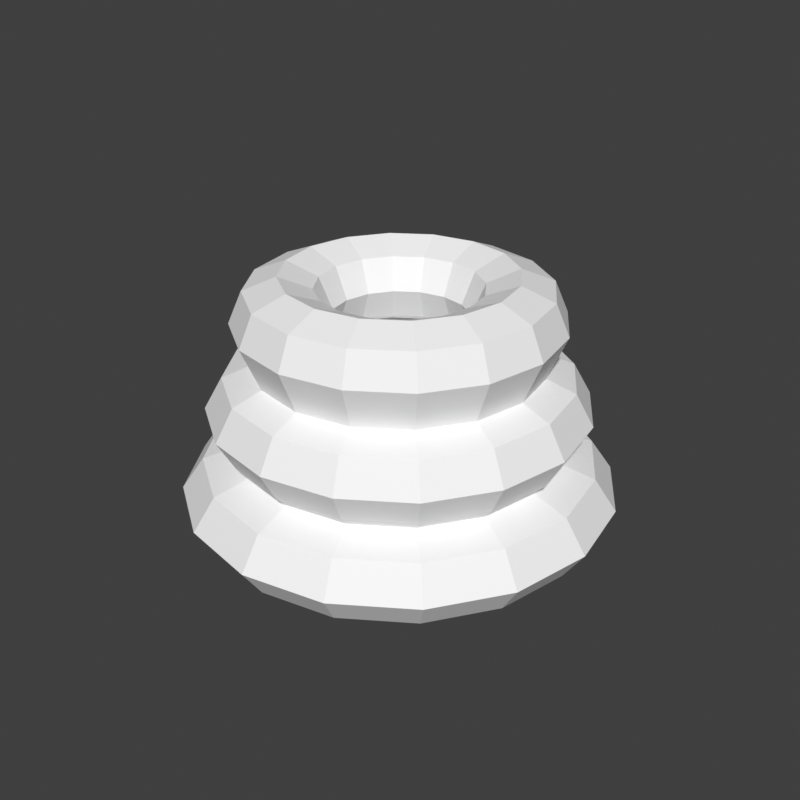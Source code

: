 # Source: BE_FxRingStack.blend  (saved by Blender 5.2.45; exported with 4.5.12 LTS)
import bpy
from mathutils import Matrix  # noqa: F401  (used for matrix-valued properties, if any)

bpy.ops.wm.read_factory_settings(use_empty=True)
scene = bpy.context.scene
scene.name = 'FxRingStack'

# ---- materials (node trees are filled in below, after node groups)
mat_fxringstack_white = bpy.data.materials.new('FxRingStack_White')
mat_fxringstack_white.diffuse_color = (0.92, 0.92, 0.92, 1.0)

# ---- material node trees
mat_fxringstack_white.use_nodes = True; mat_fxringstack_white.node_tree.nodes.clear()
_N = mat_fxringstack_white.node_tree.nodes; _L = mat_fxringstack_white.node_tree.links
n0 = _N.new('ShaderNodeBsdfPrincipled'); n0.name = 'Principled BSDF'; n0.location = (-200, 100)
n0.inputs[0].default_value = (0.92, 0.92, 0.92, 1.0)
n0.inputs[2].default_value = 0.8
n0.inputs[10].default_value = 0.005
n1 = _N.new('ShaderNodeOutputMaterial'); n1.name = 'Material Output'; n1.location = (200, 100)
_L.new(n0.outputs[0], n1.inputs[0])
n1.is_active_output = True

# ---- world
world_fxringstack_reviewworld = bpy.data.worlds.new('FxRingStack_ReviewWorld'); scene.world = world_fxringstack_reviewworld
world_fxringstack_reviewworld.use_nodes = True; world_fxringstack_reviewworld.node_tree.nodes.clear()
_N = world_fxringstack_reviewworld.node_tree.nodes; _L = world_fxringstack_reviewworld.node_tree.links
n0 = _N.new('ShaderNodeBackground'); n0.name = 'Background'; n0.location = (-200, 100)
n0.inputs[0].default_value = (0.05, 0.05, 0.05, 1.0)
n1 = _N.new('ShaderNodeOutputWorld'); n1.name = 'World Output'; n1.location = (200, 100)
_L.new(n0.outputs[0], n1.inputs[0])
n1.is_active_output = True
world_fxringstack_reviewworld.color = (0.055, 0.065, 0.085)

# ---- meshes
me_be_fxringstack_mesh = bpy.data.meshes.new('BE_FxRingStack_Mesh')
me_be_fxringstack_mesh.from_pydata([(1.507, 0.0, -1.4), (1.392, 0.5766, -1.4), (1.066, 1.066, -1.4), (0.5766, 1.392, -1.4), (9.227e-17, 1.507, -1.4), (-0.5766, 1.392, -1.4), (-1.066, 1.066, -1.4), (-1.392, 0.5766, -1.4), (-1.507, 1.845e-16, -1.4), (-1.392, -0.5766, -1.4), (-1.066, -1.066, -1.4), (-0.5766, -1.392, -1.4), (-2.768e-16, -1.507, -1.4), (0.5766, -1.392, -1.4), (1.066, -1.066, -1.4), (1.392, -0.5766, -1.4), (2.067, 0.0, -1.261), (1.91, 0.7912, -1.261), (1.462, 1.462, -1.261), (0.7912, 1.91, -1.261), (1.266e-16, 2.067, -1.261), (-0.7912, 1.91, -1.261), (-1.462, 1.462, -1.261), (-1.91, 0.7912, -1.261), (-2.067, 2.532e-16, -1.261), (-1.91, -0.7912, -1.261), (-1.462, -1.462, -1.261), (-0.7912, -1.91, -1.261), (-3.798e-16, -2.067, -1.261), (0.7912, -1.91, -1.261), (1.462, -1.462, -1.261), (1.91, -0.7912, -1.261), (2.3, 0.0, -0.925), (2.125, 0.8802, -0.925), (1.626, 1.626, -0.925), (0.8802, 2.125, -0.925), (1.408e-16, 2.3, -0.925), (-0.8802, 2.125, -0.925), (-1.626, 1.626, -0.925), (-2.125, 0.8802, -0.925), (-2.3, 2.817e-16, -0.925), (-2.125, -0.8802, -0.925), (-1.626, -1.626, -0.925), (-0.8802, -2.125, -0.925), (-4.225e-16, -2.3, -0.925), (0.8802, -2.125, -0.925), (1.626, -1.626, -0.925), (2.125, -0.8802, -0.925), (2.067, 0.0, -0.589), (1.91, 0.7912, -0.589), (1.462, 1.462, -0.589), (0.7912, 1.91, -0.589), (1.266e-16, 2.067, -0.589), (-0.7912, 1.91, -0.589), (-1.462, 1.462, -0.589), (-1.91, 0.7912, -0.589), (-2.067, 2.532e-16, -0.589), (-1.91, -0.7912, -0.589), (-1.462, -1.462, -0.589), (-0.7912, -1.91, -0.589), (-3.798e-16, -2.067, -0.589), (0.7912, -1.91, -0.589), (1.462, -1.462, -0.589), (1.91, -0.7912, -0.589), (1.688, 0.0, -0.4625), (1.559, 0.6458, -0.4625), (1.193, 1.193, -0.4625), (0.6458, 1.559, -0.4625), (1.033e-16, 1.688, -0.4625), (-0.6458, 1.559, -0.4625), (-1.193, 1.193, -0.4625), (-1.559, 0.6458, -0.4625), (-1.688, 2.067e-16, -0.4625), (-1.559, -0.6458, -0.4625), (-1.193, -1.193, -0.4625), (-0.6458, -1.559, -0.4625), (-3.1e-16, -1.688, -0.4625), (0.6458, -1.559, -0.4625), (1.193, -1.193, -0.4625), (1.559, -0.6458, -0.4625), (1.811, 0.0, -0.336), (1.674, 0.6932, -0.336), (1.281, 1.281, -0.336), (0.6932, 1.674, -0.336), (1.109e-16, 1.811, -0.336), (-0.6932, 1.674, -0.336), (-1.281, 1.281, -0.336), (-1.674, 0.6932, -0.336), (-1.811, 2.218e-16, -0.336), (-1.674, -0.6932, -0.336), (-1.281, -1.281, -0.336), (-0.6932, -1.674, -0.336), (-3.328e-16, -1.811, -0.336), (0.6932, -1.674, -0.336), (1.281, -1.281, -0.336), (1.674, -0.6932, -0.336), (2.0, 0.0, 0.0), (1.848, 0.7654, 0.0), (1.414, 1.414, 0.0), (0.7654, 1.848, 0.0), (1.225e-16, 2.0, 0.0), (-0.7654, 1.848, 0.0), (-1.414, 1.414, 0.0), (-1.848, 0.7654, 0.0), (-2.0, 2.449e-16, 0.0), (-1.848, -0.7654, 0.0), (-1.414, -1.414, 0.0), (-0.7654, -1.848, 0.0), (-3.674e-16, -2.0, 0.0), (0.7654, -1.848, 0.0), (1.414, -1.414, 0.0), (1.848, -0.7654, 0.0), (1.811, 0.0, 0.336), (1.674, 0.6932, 0.336), (1.281, 1.281, 0.336), (0.6932, 1.674, 0.336), (1.109e-16, 1.811, 0.336), (-0.6932, 1.674, 0.336), (-1.281, 1.281, 0.336), (-1.674, 0.6932, 0.336), (-1.811, 2.218e-16, 0.336), (-1.674, -0.6932, 0.336), (-1.281, -1.281, 0.336), (-0.6932, -1.674, 0.336), (-3.328e-16, -1.811, 0.336), (0.6932, -1.674, 0.336), (1.281, -1.281, 0.336), (1.674, -0.6932, 0.336), (1.503, 0.0, 0.4625), (1.389, 0.5753, 0.4625), (1.063, 1.063, 0.4625), (0.5753, 1.389, 0.4625), (9.206e-17, 1.503, 0.4625), (-0.5753, 1.389, 0.4625), (-1.063, 1.063, 0.4625), (-1.389, 0.5753, 0.4625), (-1.503, 1.841e-16, 0.4625), (-1.389, -0.5753, 0.4625), (-1.063, -1.063, 0.4625), (-0.5753, -1.389, 0.4625), (-2.762e-16, -1.503, 0.4625), (0.5753, -1.389, 0.4625), (1.063, -1.063, 0.4625), (1.389, -0.5753, 0.4625), (1.555, 0.0, 0.589), (1.437, 0.5952, 0.589), (1.1, 1.1, 0.589), (0.5952, 1.437, 0.589), (9.524e-17, 1.555, 0.589), (-0.5952, 1.437, 0.589), (-1.1, 1.1, 0.589), (-1.437, 0.5952, 0.589), (-1.555, 1.905e-16, 0.589), (-1.437, -0.5952, 0.589), (-1.1, -1.1, 0.589), (-0.5952, -1.437, 0.589), (-2.857e-16, -1.555, 0.589), (0.5952, -1.437, 0.589), (1.1, -1.1, 0.589), (1.437, -0.5952, 0.589), (1.7, 0.0, 0.925), (1.571, 0.6506, 0.925), (1.202, 1.202, 0.925), (0.6506, 1.571, 0.925), (1.041e-16, 1.7, 0.925), (-0.6506, 1.571, 0.925), (-1.202, 1.202, 0.925), (-1.571, 0.6506, 0.925), (-1.7, 2.082e-16, 0.925), (-1.571, -0.6506, 0.925), (-1.202, -1.202, 0.925), (-0.6506, -1.571, 0.925), (-3.123e-16, -1.7, 0.925), (0.6506, -1.571, 0.925), (1.202, -1.202, 0.925), (1.571, -0.6506, 0.925), (1.555, 0.0, 1.261), (1.437, 0.5952, 1.261), (1.1, 1.1, 1.261), (0.5952, 1.437, 1.261), (9.524e-17, 1.555, 1.261), (-0.5952, 1.437, 1.261), (-1.1, 1.1, 1.261), (-1.437, 0.5952, 1.261), (-1.555, 1.905e-16, 1.261), (-1.437, -0.5952, 1.261), (-1.1, -1.1, 1.261), (-0.5952, -1.437, 1.261), (-2.857e-16, -1.555, 1.261), (0.5952, -1.437, 1.261), (1.1, -1.1, 1.261), (1.437, -0.5952, 1.261), (1.207, 0.0, 1.4), (1.115, 0.4618, 1.4), (0.8534, 0.8534, 1.4), (0.4618, 1.115, 1.4), (7.39e-17, 1.207, 1.4), (-0.4618, 1.115, 1.4), (-0.8534, 0.8534, 1.4), (-1.115, 0.4618, 1.4), (-1.207, 1.478e-16, 1.4), (-1.115, -0.4618, 1.4), (-0.8534, -0.8534, 1.4), (-0.4618, -1.115, 1.4), (-2.217e-16, -1.207, 1.4), (0.4618, -1.115, 1.4), (0.8534, -0.8534, 1.4), (1.115, -0.4618, 1.4), (0.8583, 0.0, 1.261), (0.7929, 0.3284, 1.261), (0.6069, 0.6069, 1.261), (0.3284, 0.7929, 1.261), (5.255e-17, 0.8583, 1.261), (-0.3284, 0.7929, 1.261), (-0.6069, 0.6069, 1.261), (-0.7929, 0.3284, 1.261), (-0.8583, 1.051e-16, 1.261), (-0.7929, -0.3284, 1.261), (-0.6069, -0.6069, 1.261), (-0.3284, -0.7929, 1.261), (-1.577e-16, -0.8583, 1.261), (0.3284, -0.7929, 1.261), (0.6069, -0.6069, 1.261), (0.7929, -0.3284, 1.261), (0.7137, 0.0, 0.925), (0.6594, 0.2731, 0.925), (0.5047, 0.5047, 0.925), (0.2731, 0.6594, 0.925), (4.37e-17, 0.7137, 0.925), (-0.2731, 0.6594, 0.925), (-0.5047, 0.5047, 0.925), (-0.6594, 0.2731, 0.925), (-0.7137, 8.74e-17, 0.925), (-0.6594, -0.2731, 0.925), (-0.5047, -0.5047, 0.925), (-0.2731, -0.6594, 0.925), (-1.311e-16, -0.7137, 0.925), (0.2731, -0.6594, 0.925), (0.5047, -0.5047, 0.925), (0.6594, -0.2731, 0.925), (0.8583, 0.0, 0.589), (0.7929, 0.3284, 0.589), (0.6069, 0.6069, 0.589), (0.3284, 0.7929, 0.589), (5.255e-17, 0.8583, 0.589), (-0.3284, 0.7929, 0.589), (-0.6069, 0.6069, 0.589), (-0.7929, 0.3284, 0.589), (-0.8583, 1.051e-16, 0.589), (-0.7929, -0.3284, 0.589), (-0.6069, -0.6069, 0.589), (-0.3284, -0.7929, 0.589), (-1.577e-16, -0.8583, 0.589), (0.3284, -0.7929, 0.589), (0.6069, -0.6069, 0.589), (0.7929, -0.3284, 0.589), (1.094, 0.0, 0.4625), (1.011, 0.4188, 0.4625), (0.7739, 0.7739, 0.4625), (0.4188, 1.011, 0.4625), (6.702e-17, 1.094, 0.4625), (-0.4188, 1.011, 0.4625), (-0.7739, 0.7739, 0.4625), (-1.011, 0.4188, 0.4625), (-1.094, 1.34e-16, 0.4625), (-1.011, -0.4188, 0.4625), (-0.7739, -0.7739, 0.4625), (-0.4188, -1.011, 0.4625), (-2.011e-16, -1.094, 0.4625), (0.4188, -1.011, 0.4625), (0.7739, -0.7739, 0.4625), (1.011, -0.4188, 0.4625), (0.9023, 0.0, 0.336), (0.8336, 0.3453, 0.336), (0.638, 0.638, 0.336), (0.3453, 0.8336, 0.336), (5.525e-17, 0.9023, 0.336), (-0.3453, 0.8336, 0.336), (-0.638, 0.638, 0.336), (-0.8336, 0.3453, 0.336), (-0.9023, 1.105e-16, 0.336), (-0.8336, -0.3453, 0.336), (-0.638, -0.638, 0.336), (-0.3453, -0.8336, 0.336), (-1.657e-16, -0.9023, 0.336), (0.3453, -0.8336, 0.336), (0.638, -0.638, 0.336), (0.8336, -0.3453, 0.336), (0.7137, 0.0, 0.0), (0.6594, 0.2731, 0.0), (0.5047, 0.5047, 0.0), (0.2731, 0.6594, 0.0), (4.37e-17, 0.7137, 0.0), (-0.2731, 0.6594, 0.0), (-0.5047, 0.5047, 0.0), (-0.6594, 0.2731, 0.0), (-0.7137, 8.74e-17, 0.0), (-0.6594, -0.2731, 0.0), (-0.5047, -0.5047, 0.0), (-0.2731, -0.6594, 0.0), (-1.311e-16, -0.7137, 0.0), (0.2731, -0.6594, 0.0), (0.5047, -0.5047, 0.0), (0.6594, -0.2731, 0.0), (0.9023, 0.0, -0.336), (0.8336, 0.3453, -0.336), (0.638, 0.638, -0.336), (0.3453, 0.8336, -0.336), (5.525e-17, 0.9023, -0.336), (-0.3453, 0.8336, -0.336), (-0.638, 0.638, -0.336), (-0.8336, 0.3453, -0.336), (-0.9023, 1.105e-16, -0.336), (-0.8336, -0.3453, -0.336), (-0.638, -0.638, -0.336), (-0.3453, -0.8336, -0.336), (-1.657e-16, -0.9023, -0.336), (0.3453, -0.8336, -0.336), (0.638, -0.638, -0.336), (0.8336, -0.3453, -0.336), (1.21, 0.0, -0.4625), (1.118, 0.4632, -0.4625), (0.8558, 0.8558, -0.4625), (0.4632, 1.118, -0.4625), (7.411e-17, 1.21, -0.4625), (-0.4632, 1.118, -0.4625), (-0.8558, 0.8558, -0.4625), (-1.118, 0.4632, -0.4625), (-1.21, 1.482e-16, -0.4625), (-1.118, -0.4632, -0.4625), (-0.8558, -0.8558, -0.4625), (-0.4632, -1.118, -0.4625), (-2.223e-16, -1.21, -0.4625), (0.4632, -1.118, -0.4625), (0.8558, -0.8558, -0.4625), (1.118, -0.4632, -0.4625), (0.9462, 0.0, -0.589), (0.8742, 0.3621, -0.589), (0.6691, 0.6691, -0.589), (0.3621, 0.8742, -0.589), (5.794e-17, 0.9462, -0.589), (-0.3621, 0.8742, -0.589), (-0.6691, 0.6691, -0.589), (-0.8742, 0.3621, -0.589), (-0.9462, 1.159e-16, -0.589), (-0.8742, -0.3621, -0.589), (-0.6691, -0.6691, -0.589), (-0.3621, -0.8742, -0.589), (-1.738e-16, -0.9462, -0.589), (0.3621, -0.8742, -0.589), (0.6691, -0.6691, -0.589), (0.8742, -0.3621, -0.589), (0.7137, 0.0, -0.925), (0.6594, 0.2731, -0.925), (0.5047, 0.5047, -0.925), (0.2731, 0.6594, -0.925), (4.37e-17, 0.7137, -0.925), (-0.2731, 0.6594, -0.925), (-0.5047, 0.5047, -0.925), (-0.6594, 0.2731, -0.925), (-0.7137, 8.74e-17, -0.925), (-0.6594, -0.2731, -0.925), (-0.5047, -0.5047, -0.925), (-0.2731, -0.6594, -0.925), (-1.311e-16, -0.7137, -0.925), (0.2731, -0.6594, -0.925), (0.5047, -0.5047, -0.925), (0.6594, -0.2731, -0.925), (0.9462, 0.0, -1.261), (0.8742, 0.3621, -1.261), (0.6691, 0.6691, -1.261), (0.3621, 0.8742, -1.261), (5.794e-17, 0.9462, -1.261), (-0.3621, 0.8742, -1.261), (-0.6691, 0.6691, -1.261), (-0.8742, 0.3621, -1.261), (-0.9462, 1.159e-16, -1.261), (-0.8742, -0.3621, -1.261), (-0.6691, -0.6691, -1.261), (-0.3621, -0.8742, -1.261), (-1.738e-16, -0.9462, -1.261), (0.3621, -0.8742, -1.261), (0.6691, -0.6691, -1.261), (0.8742, -0.3621, -1.261)], [], [(0, 1, 17, 16), (1, 2, 18, 17), (2, 3, 19, 18), (3, 4, 20, 19), (4, 5, 21, 20), (5, 6, 22, 21), (6, 7, 23, 22), (7, 8, 24, 23), (8, 9, 25, 24), (9, 10, 26, 25), (10, 11, 27, 26), (11, 12, 28, 27), (12, 13, 29, 28), (13, 14, 30, 29), (14, 15, 31, 30), (15, 0, 16, 31), (16, 17, 33, 32), (17, 18, 34, 33), (18, 19, 35, 34), (19, 20, 36, 35), (20, 21, 37, 36), (21, 22, 38, 37), (22, 23, 39, 38), (23, 24, 40, 39), (24, 25, 41, 40), (25, 26, 42, 41), (26, 27, 43, 42), (27, 28, 44, 43), (28, 29, 45, 44), (29, 30, 46, 45), (30, 31, 47, 46), (31, 16, 32, 47), (32, 33, 49, 48), (33, 34, 50, 49), (34, 35, 51, 50), (35, 36, 52, 51), (36, 37, 53, 52), (37, 38, 54, 53), (38, 39, 55, 54), (39, 40, 56, 55), (40, 41, 57, 56), (41, 42, 58, 57), (42, 43, 59, 58), (43, 44, 60, 59), (44, 45, 61, 60), (45, 46, 62, 61), (46, 47, 63, 62), (47, 32, 48, 63), (48, 49, 65, 64), (49, 50, 66, 65), (50, 51, 67, 66), (51, 52, 68, 67), (52, 53, 69, 68), (53, 54, 70, 69), (54, 55, 71, 70), (55, 56, 72, 71), (56, 57, 73, 72), (57, 58, 74, 73), (58, 59, 75, 74), (59, 60, 76, 75), (60, 61, 77, 76), (61, 62, 78, 77), (62, 63, 79, 78), (63, 48, 64, 79), (64, 65, 81, 80), (65, 66, 82, 81), (66, 67, 83, 82), (67, 68, 84, 83), (68, 69, 85, 84), (69, 70, 86, 85), (70, 71, 87, 86), (71, 72, 88, 87), (72, 73, 89, 88), (73, 74, 90, 89), (74, 75, 91, 90), (75, 76, 92, 91), (76, 77, 93, 92), (77, 78, 94, 93), (78, 79, 95, 94), (79, 64, 80, 95), (80, 81, 97, 96), (81, 82, 98, 97), (82, 83, 99, 98), (83, 84, 100, 99), (84, 85, 101, 100), (85, 86, 102, 101), (86, 87, 103, 102), (87, 88, 104, 103), (88, 89, 105, 104), (89, 90, 106, 105), (90, 91, 107, 106), (91, 92, 108, 107), (92, 93, 109, 108), (93, 94, 110, 109), (94, 95, 111, 110), (95, 80, 96, 111), (96, 97, 113, 112), (97, 98, 114, 113), (98, 99, 115, 114), (99, 100, 116, 115), (100, 101, 117, 116), (101, 102, 118, 117), (102, 103, 119, 118), (103, 104, 120, 119), (104, 105, 121, 120), (105, 106, 122, 121), (106, 107, 123, 122), (107, 108, 124, 123), (108, 109, 125, 124), (109, 110, 126, 125), (110, 111, 127, 126), (111, 96, 112, 127), (112, 113, 129, 128), (113, 114, 130, 129), (114, 115, 131, 130), (115, 116, 132, 131), (116, 117, 133, 132), (117, 118, 134, 133), (118, 119, 135, 134), (119, 120, 136, 135), (120, 121, 137, 136), (121, 122, 138, 137), (122, 123, 139, 138), (123, 124, 140, 139), (124, 125, 141, 140), (125, 126, 142, 141), (126, 127, 143, 142), (127, 112, 128, 143), (128, 129, 145, 144), (129, 130, 146, 145), (130, 131, 147, 146), (131, 132, 148, 147), (132, 133, 149, 148), (133, 134, 150, 149), (134, 135, 151, 150), (135, 136, 152, 151), (136, 137, 153, 152), (137, 138, 154, 153), (138, 139, 155, 154), (139, 140, 156, 155), (140, 141, 157, 156), (141, 142, 158, 157), (142, 143, 159, 158), (143, 128, 144, 159), (144, 145, 161, 160), (145, 146, 162, 161), (146, 147, 163, 162), (147, 148, 164, 163), (148, 149, 165, 164), (149, 150, 166, 165), (150, 151, 167, 166), (151, 152, 168, 167), (152, 153, 169, 168), (153, 154, 170, 169), (154, 155, 171, 170), (155, 156, 172, 171), (156, 157, 173, 172), (157, 158, 174, 173), (158, 159, 175, 174), (159, 144, 160, 175), (160, 161, 177, 176), (161, 162, 178, 177), (162, 163, 179, 178), (163, 164, 180, 179), (164, 165, 181, 180), (165, 166, 182, 181), (166, 167, 183, 182), (167, 168, 184, 183), (168, 169, 185, 184), (169, 170, 186, 185), (170, 171, 187, 186), (171, 172, 188, 187), (172, 173, 189, 188), (173, 174, 190, 189), (174, 175, 191, 190), (175, 160, 176, 191), (176, 177, 193, 192), (177, 178, 194, 193), (178, 179, 195, 194), (179, 180, 196, 195), (180, 181, 197, 196), (181, 182, 198, 197), (182, 183, 199, 198), (183, 184, 200, 199), (184, 185, 201, 200), (185, 186, 202, 201), (186, 187, 203, 202), (187, 188, 204, 203), (188, 189, 205, 204), (189, 190, 206, 205), (190, 191, 207, 206), (191, 176, 192, 207), (192, 193, 209, 208), (193, 194, 210, 209), (194, 195, 211, 210), (195, 196, 212, 211), (196, 197, 213, 212), (197, 198, 214, 213), (198, 199, 215, 214), (199, 200, 216, 215), (200, 201, 217, 216), (201, 202, 218, 217), (202, 203, 219, 218), (203, 204, 220, 219), (204, 205, 221, 220), (205, 206, 222, 221), (206, 207, 223, 222), (207, 192, 208, 223), (208, 209, 225, 224), (209, 210, 226, 225), (210, 211, 227, 226), (211, 212, 228, 227), (212, 213, 229, 228), (213, 214, 230, 229), (214, 215, 231, 230), (215, 216, 232, 231), (216, 217, 233, 232), (217, 218, 234, 233), (218, 219, 235, 234), (219, 220, 236, 235), (220, 221, 237, 236), (221, 222, 238, 237), (222, 223, 239, 238), (223, 208, 224, 239), (224, 225, 241, 240), (225, 226, 242, 241), (226, 227, 243, 242), (227, 228, 244, 243), (228, 229, 245, 244), (229, 230, 246, 245), (230, 231, 247, 246), (231, 232, 248, 247), (232, 233, 249, 248), (233, 234, 250, 249), (234, 235, 251, 250), (235, 236, 252, 251), (236, 237, 253, 252), (237, 238, 254, 253), (238, 239, 255, 254), (239, 224, 240, 255), (240, 241, 257, 256), (241, 242, 258, 257), (242, 243, 259, 258), (243, 244, 260, 259), (244, 245, 261, 260), (245, 246, 262, 261), (246, 247, 263, 262), (247, 248, 264, 263), (248, 249, 265, 264), (249, 250, 266, 265), (250, 251, 267, 266), (251, 252, 268, 267), (252, 253, 269, 268), (253, 254, 270, 269), (254, 255, 271, 270), (255, 240, 256, 271), (256, 257, 273, 272), (257, 258, 274, 273), (258, 259, 275, 274), (259, 260, 276, 275), (260, 261, 277, 276), (261, 262, 278, 277), (262, 263, 279, 278), (263, 264, 280, 279), (264, 265, 281, 280), (265, 266, 282, 281), (266, 267, 283, 282), (267, 268, 284, 283), (268, 269, 285, 284), (269, 270, 286, 285), (270, 271, 287, 286), (271, 256, 272, 287), (272, 273, 289, 288), (273, 274, 290, 289), (274, 275, 291, 290), (275, 276, 292, 291), (276, 277, 293, 292), (277, 278, 294, 293), (278, 279, 295, 294), (279, 280, 296, 295), (280, 281, 297, 296), (281, 282, 298, 297), (282, 283, 299, 298), (283, 284, 300, 299), (284, 285, 301, 300), (285, 286, 302, 301), (286, 287, 303, 302), (287, 272, 288, 303), (288, 289, 305, 304), (289, 290, 306, 305), (290, 291, 307, 306), (291, 292, 308, 307), (292, 293, 309, 308), (293, 294, 310, 309), (294, 295, 311, 310), (295, 296, 312, 311), (296, 297, 313, 312), (297, 298, 314, 313), (298, 299, 315, 314), (299, 300, 316, 315), (300, 301, 317, 316), (301, 302, 318, 317), (302, 303, 319, 318), (303, 288, 304, 319), (304, 305, 321, 320), (305, 306, 322, 321), (306, 307, 323, 322), (307, 308, 324, 323), (308, 309, 325, 324), (309, 310, 326, 325), (310, 311, 327, 326), (311, 312, 328, 327), (312, 313, 329, 328), (313, 314, 330, 329), (314, 315, 331, 330), (315, 316, 332, 331), (316, 317, 333, 332), (317, 318, 334, 333), (318, 319, 335, 334), (319, 304, 320, 335), (320, 321, 337, 336), (321, 322, 338, 337), (322, 323, 339, 338), (323, 324, 340, 339), (324, 325, 341, 340), (325, 326, 342, 341), (326, 327, 343, 342), (327, 328, 344, 343), (328, 329, 345, 344), (329, 330, 346, 345), (330, 331, 347, 346), (331, 332, 348, 347), (332, 333, 349, 348), (333, 334, 350, 349), (334, 335, 351, 350), (335, 320, 336, 351), (336, 337, 353, 352), (337, 338, 354, 353), (338, 339, 355, 354), (339, 340, 356, 355), (340, 341, 357, 356), (341, 342, 358, 357), (342, 343, 359, 358), (343, 344, 360, 359), (344, 345, 361, 360), (345, 346, 362, 361), (346, 347, 363, 362), (347, 348, 364, 363), (348, 349, 365, 364), (349, 350, 366, 365), (350, 351, 367, 366), (351, 336, 352, 367), (352, 353, 369, 368), (353, 354, 370, 369), (354, 355, 371, 370), (355, 356, 372, 371), (356, 357, 373, 372), (357, 358, 374, 373), (358, 359, 375, 374), (359, 360, 376, 375), (360, 361, 377, 376), (361, 362, 378, 377), (362, 363, 379, 378), (363, 364, 380, 379), (364, 365, 381, 380), (365, 366, 382, 381), (366, 367, 383, 382), (367, 352, 368, 383), (368, 369, 1, 0), (369, 370, 2, 1), (370, 371, 3, 2), (371, 372, 4, 3), (372, 373, 5, 4), (373, 374, 6, 5), (374, 375, 7, 6), (375, 376, 8, 7), (376, 377, 9, 8), (377, 378, 10, 9), (378, 379, 11, 10), (379, 380, 12, 11), (380, 381, 13, 12), (381, 382, 14, 13), (382, 383, 15, 14), (383, 368, 0, 15)])
me_be_fxringstack_mesh.materials.append(mat_fxringstack_white)
me_be_fxringstack_mesh.update()

# ---- objects
ob_be_fxringstack = bpy.data.objects.new('BE_FxRingStack', me_be_fxringstack_mesh)

# ---- transforms, parenting, visibility, modifiers, constraints
ob_be_fxringstack.location = (0.0, 0.0, 0.0)
ob_be_fxringstack.color = (0.92, 0.92, 0.92, 1.0)

# ---- collection membership
scene.collection.objects.link(ob_be_fxringstack)

# ---- scene / render settings (as saved in the file)
scene.frame_start = 1; scene.frame_end = 250; scene.frame_set(1)
scene.render.engine = 'BLENDER_WORKBENCH'
scene.render.image_settings.exr_codec = 'NONE'
scene.render.resolution_x = 160
scene.render.resolution_y = 160
scene.render.use_bake_clear = False
scene.render.bake_margin = 0
scene.render.bake_bias = 0.0
scene.render.bake_samples = 0
scene.render.simplify_subdivision_render = 0
scene.render.simplify_child_particles_render = 0.0
scene.render.compositor_device = 'GPU'
scene.eevee.use_volume_custom_range = False
scene.eevee.gtao_distance = 0.0
scene.eevee.use_fast_gi = False
scene.eevee.fast_gi_thickness_near = 0.1
scene.eevee.fast_gi_thickness_far = 0.0
scene.eevee.ray_tracing_options.screen_trace_thickness = 0.1
scene.view_settings.view_transform = 'Standard'
bpy.context.view_layer.update()

# ---- added for rendering (the .blend has no active camera and no usable light): camera, sun
cam_auto = bpy.data.cameras.new('AutoCamera')
cam_auto.lens = 50.0
cam_auto.sensor_width = 36.0
cam_auto.clip_end = 1000.0
ob_auto_camera = bpy.data.objects.new('AutoCamera', cam_auto)
scene.collection.objects.link(ob_auto_camera)
ob_auto_camera.location = (6.55279, -7.86334, 5.24223)
ob_auto_camera.rotation_euler = (1.09748, -7.21219e-08, 0.694738)
scene.camera = ob_auto_camera
light_auto_sun = bpy.data.lights.new('AutoSun', 'SUN')
light_auto_sun.energy = 3.0
light_auto_sun.angle = 0.0523599
ob_auto_sun = bpy.data.objects.new('AutoSun', light_auto_sun)
scene.collection.objects.link(ob_auto_sun)
ob_auto_sun.rotation_euler = (0.872665, 0.174533, 0.523599)
bpy.context.view_layer.update()
